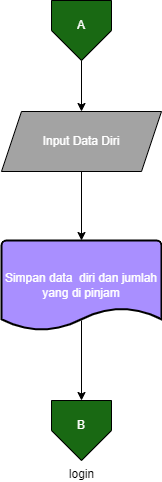

The diagram above was exported from draw.io. Its source (the exported page's mxGraphModel, read from the mxfile embedded in the PNG):
<mxGraphModel dx="1917" dy="786" grid="1" gridSize="10" guides="1" tooltips="1" connect="1" arrows="1" fold="1" page="1" pageScale="1" pageWidth="1169" pageHeight="827" math="0" shadow="0">
  <root>
    <mxCell id="0" />
    <mxCell id="1" parent="0" />
    <mxCell id="kC-qGdT8yMWRGQuU-fdK-2" value="" style="edgeStyle=orthogonalEdgeStyle;rounded=0;orthogonalLoop=1;jettySize=auto;html=1;fontColor=#FFFFFF;" parent="1" source="hhnqfL8yNIKX4EBdyb0y-1" target="kC-qGdT8yMWRGQuU-fdK-1" edge="1">
      <mxGeometry relative="1" as="geometry" />
    </mxCell>
    <UserObject label="" id="hhnqfL8yNIKX4EBdyb0y-1">
      <mxCell style="verticalLabelPosition=bottom;verticalAlign=top;html=1;shape=offPageConnector;rounded=0;size=0.5;fillColor=#196913;" parent="1" vertex="1">
        <mxGeometry x="510" y="100" width="60" height="60" as="geometry" />
      </mxCell>
    </UserObject>
    <mxCell id="hhnqfL8yNIKX4EBdyb0y-2" value="A" style="text;html=1;strokeColor=none;fillColor=none;align=center;verticalAlign=middle;whiteSpace=wrap;rounded=0;fontColor=#FFFFFF;" parent="1" vertex="1">
      <mxGeometry x="510" y="110" width="60" height="30" as="geometry" />
    </mxCell>
    <mxCell id="RWAun9SDGoiCi037ANHu-2" value="" style="edgeStyle=orthogonalEdgeStyle;rounded=0;orthogonalLoop=1;jettySize=auto;html=1;fontColor=#FFFFFF;" parent="1" source="kC-qGdT8yMWRGQuU-fdK-1" target="RWAun9SDGoiCi037ANHu-1" edge="1">
      <mxGeometry relative="1" as="geometry" />
    </mxCell>
    <mxCell id="kC-qGdT8yMWRGQuU-fdK-1" value="&lt;font color=&quot;#ffffff&quot;&gt;Input Data Diri&lt;/font&gt;" style="shape=parallelogram;perimeter=parallelogramPerimeter;whiteSpace=wrap;html=1;fixedSize=1;shadow=0;sketch=0;fillColor=#A3A3A3;fontColor=#000000;" parent="1" vertex="1">
      <mxGeometry x="460" y="211" width="160" height="60" as="geometry" />
    </mxCell>
    <mxCell id="_RzRw7Xht97jQtXu633h-1" value="" style="edgeStyle=orthogonalEdgeStyle;rounded=0;orthogonalLoop=1;jettySize=auto;html=1;entryX=0.5;entryY=0;entryDx=0;entryDy=0;exitX=0.5;exitY=0.889;exitDx=0;exitDy=0;exitPerimeter=0;" edge="1" parent="1" source="RWAun9SDGoiCi037ANHu-1" target="WjmjWzIgrDY-5Drxw2DZ-1">
      <mxGeometry relative="1" as="geometry" />
    </mxCell>
    <mxCell id="RWAun9SDGoiCi037ANHu-1" value="Simpan data&amp;nbsp; diri dan jumlah yang di pinjam" style="strokeWidth=2;html=1;shape=mxgraph.flowchart.document2;whiteSpace=wrap;size=0.25;fontColor=#FFFFFF;labelBackgroundColor=none;fillColor=#A98FFF;" parent="1" vertex="1">
      <mxGeometry x="460" y="340" width="160" height="90" as="geometry" />
    </mxCell>
    <UserObject label="login" id="WjmjWzIgrDY-5Drxw2DZ-1">
      <mxCell style="verticalLabelPosition=bottom;verticalAlign=top;html=1;shape=offPageConnector;rounded=0;size=0.5;fillColor=#196913;" vertex="1" parent="1">
        <mxGeometry x="510" y="500" width="60" height="60" as="geometry" />
      </mxCell>
    </UserObject>
    <mxCell id="WjmjWzIgrDY-5Drxw2DZ-2" value="B" style="text;html=1;strokeColor=none;fillColor=none;align=center;verticalAlign=middle;whiteSpace=wrap;rounded=0;fontColor=#FFFFFF;" vertex="1" parent="1">
      <mxGeometry x="510" y="510" width="60" height="30" as="geometry" />
    </mxCell>
  </root>
</mxGraphModel>